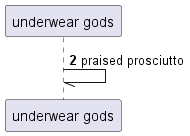

The diagram above was rendered by PlantUML. Its source (embedded in the PNG):
@startuml
participant "underwear gods" as 0
autonumber 2 6
0 -// 0: praised prosciutto
autonumber stop
@enduml